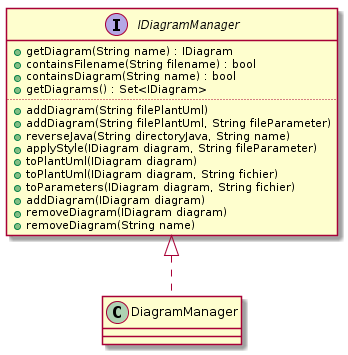

The diagram above was rendered by PlantUML. Its source (embedded in the PNG):
@startuml




interface IDiagramManager {
	+getDiagram(String name) : IDiagram
	+containsFilename(String filename) : bool
	+containsDiagram(String name) : bool
	+getDiagrams() : Set<IDiagram>
	..
	+addDiagram(String filePlantUml) 
	+addDiagram(String filePlantUml, String fileParameter) 
	+reverseJava(String directoryJava, String name) 
	+applyStyle(IDiagram diagram, String fileParameter) 
	+toPlantUml(IDiagram diagram) 
	+toPlantUml(IDiagram diagram, String fichier) 
	+toParameters(IDiagram diagram, String fichier) 
	+addDiagram(IDiagram diagram) 
	+removeDiagram(IDiagram diagram) 
	+removeDiagram(String name) 
}

class DiagramManager implements IDiagramManager

@enduml